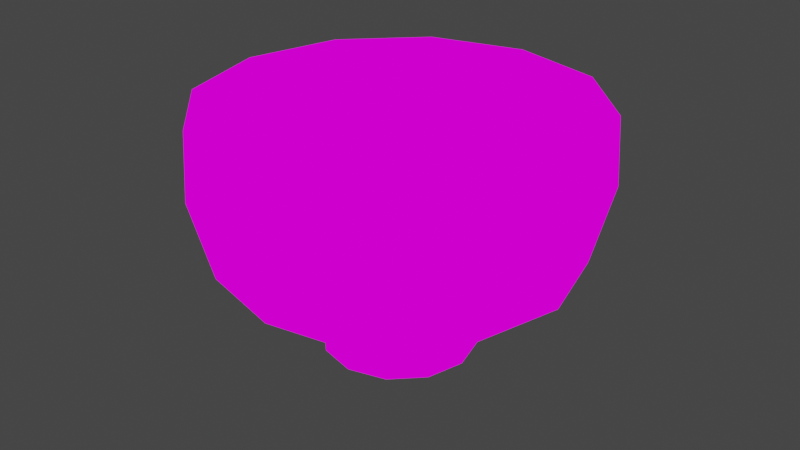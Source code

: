 # Source: Bowl_TypeA.blend  (saved by Blender 2.92.15; exported with 4.5.12 LTS)
import bpy
from mathutils import Matrix  # noqa: F401  (used for matrix-valued properties, if any)

bpy.ops.wm.read_factory_settings(use_empty=True)
scene = bpy.context.scene
scene.name = 'Scene'

# ---- collections
col_collection = bpy.data.collections.new('Collection'); scene.collection.children.link(col_collection)

# ---- images (referenced by path relative to the original .blend; pixels are not part of the script)
import os
ASSET_DIR = os.environ.get("B2B_ASSET_DIR", "")  # directory of the original .blend (textures are referenced by path, not embedded)
HERE = os.path.dirname(os.path.abspath(__file__))  # packed textures are extracted next to this script under _unpacked/

def load_image(name, relpath, width, height, colorspace="sRGB"):
    """Load a texture the original file referenced (path relative to the .blend, or extracted next to this script)."""
    p = next((c for c in (os.path.join(HERE, relpath), os.path.join(ASSET_DIR, relpath)) if relpath and os.path.exists(c)), "")
    if p:
        img = bpy.data.images.load(p, check_existing=True)
        img.name = name
    else:  # same state as the original file: an image datablock whose file is absent (Cycles renders it pink)
        img = bpy.data.images.new(name, width, height)
        img.source = "FILE"
        img.filepath = "//" + (relpath or name)
    img.colorspace_settings.name = colorspace
    return img
img_tex_bowl_typea_png = load_image('TEX_Bowl_TypeA.png', 'Texture/TEX_Bowl_TypeA.png', 1024, 1024, 'sRGB')

# ---- materials (node trees are filled in below, after node groups)
mat_bowl = bpy.data.materials.new('Bowl')
mat_bowl.use_transparent_shadow = False

# ---- material node trees
mat_bowl.use_nodes = True; mat_bowl.node_tree.nodes.clear()
_N = mat_bowl.node_tree.nodes; _L = mat_bowl.node_tree.links
n0 = _N.new('ShaderNodeOutputMaterial'); n0.name = 'Material Output'; n0.location = (300, 300)
n1 = _N.new('ShaderNodeBsdfPrincipled'); n1.name = 'Principled BSDF'; n1.location = (-71, 147)
n1.distribution = 'GGX'
n1.subsurface_method = 'BURLEY'
n1.inputs[3].default_value = 1.45
n1.inputs[27].default_value = (0.0, 0.0, 0.0, 1.0)
n1.inputs[28].default_value = 1.0
n2 = _N.new('ShaderNodeEmission'); n2.name = '放射'; n2.location = (27, 278)
n3 = _N.new('ShaderNodeTexImage'); n3.name = '画像テクスチャ'; n3.location = (-398, 286)
n3.image = img_tex_bowl_typea_png
_L.new(n3.outputs[0], n2.inputs[0])
_L.new(n2.outputs[0], n0.inputs[0])
n0.is_active_output = True

# ---- world
world_world = bpy.data.worlds.new('World'); scene.world = world_world
world_world.use_nodes = True; world_world.node_tree.nodes.clear()
_N = world_world.node_tree.nodes; _L = world_world.node_tree.links
n0 = _N.new('ShaderNodeOutputWorld'); n0.name = 'World Output'; n0.location = (300, 300)
n1 = _N.new('ShaderNodeBackground'); n1.name = 'Background'; n1.location = (10, 300)
n1.inputs[0].default_value = (0.05088, 0.05088, 0.05088, 1.0)
_L.new(n1.outputs[0], n0.inputs[0])
n0.is_active_output = True
world_world.color = (0.05088, 0.05088, 0.05088)
world_world.use_sun_shadow = False
world_world.sun_shadow_jitter_overblur = 0.0

# ---- meshes
me_bowl = bpy.data.meshes.new('Bowl')
me_bowl.from_pydata([(-3.437e-09, 0.02298, 0.006134), (-3.678e-09, 0.06012, 0.07633), (0.01149, 0.0199, 0.006134), (0.03006, 0.05207, 0.07633), (0.0199, 0.01149, 0.006134), (0.05207, 0.03006, 0.07633), (0.02298, -2.699e-08, 0.006134), (0.06012, -2.348e-08, 0.07633), (0.0199, -0.01149, 0.006134), (0.05207, -0.03006, 0.07633), (0.01149, -0.0199, 0.006134), (0.03006, -0.05207, 0.07633), (3.303e-11, -0.02298, 0.006134), (5.4e-09, -0.06012, 0.07633), (-0.01149, -0.0199, 0.006134), (-0.03006, -0.05207, 0.07633), (-0.0199, -0.01149, 0.006134), (-0.05207, -0.03006, 0.07633), (-0.02298, -3.667e-08, 0.006134), (-0.06012, -4.88e-08, 0.07633), (-0.0199, 0.01149, 0.006134), (-0.05207, 0.03006, 0.07633), (-0.01149, 0.0199, 0.006134), (-0.03006, 0.05207, 0.07633), (0.02887, 0.05, 0.07633), (-3.702e-09, 0.05773, 0.07633), (0.05, 0.02887, 0.07633), (0.05773, -2.371e-08, 0.07633), (0.05, -0.02887, 0.07633), (0.02887, -0.05, 0.07633), (5.015e-09, -0.05773, 0.07633), (-0.02887, -0.05, 0.07633), (-0.05, -0.02887, 0.07633), (-0.05773, -4.802e-08, 0.07633), (-0.05, 0.02887, 0.07633), (-0.02887, 0.05, 0.07633), (0.01115, 0.01931, 0.00763), (-3.526e-09, 0.02229, 0.00763), (0.01931, 0.01115, 0.00763), (0.02229, -2.691e-08, 0.00763), (0.01931, -0.01115, 0.00763), (0.01115, -0.01931, 0.00763), (-1.599e-10, -0.02229, 0.00763), (-0.01115, -0.01931, 0.00763), (-0.01931, -0.01115, 0.00763), (-0.02229, -3.63e-08, 0.00763), (-0.01931, 0.01115, 0.00763), (-0.01115, 0.01931, 0.00763), (-0.05277, -4.627e-08, 0.03127), (-3.548e-09, 0.05277, 0.03127), (-0.02748, 0.04759, 0.0309), (-0.05495, -4.698e-08, 0.0309), (-0.02748, -0.04759, 0.0309), (0.02748, -0.04759, 0.0309), (0.05495, -2.384e-08, 0.0309), (0.02638, 0.0457, 0.03127), (4.42e-09, -0.05277, 0.03127), (0.02748, 0.04759, 0.0309), (-3.519e-09, 0.05495, 0.0309), (-0.02638, -0.0457, 0.03127), (0.05277, -2.405e-08, 0.03127), (-0.0457, -0.02638, 0.03127), (0.0457, -0.02638, 0.03127), (-0.04759, 0.02748, 0.0309), (-0.04759, -0.02748, 0.0309), (4.778e-09, -0.05495, 0.0309), (0.04759, -0.02748, 0.0309), (0.02638, -0.0457, 0.03127), (-0.0457, 0.02638, 0.03127), (0.04759, 0.02748, 0.0309), (0.0457, 0.02638, 0.03127), (-0.02638, 0.0457, 0.03127), (-3.474e-09, 0.02376, 0.0), (0.01188, 0.02058, 0.0), (0.02058, 0.01188, 0.0), (0.02376, -2.689e-08, 0.0), (0.02058, -0.01188, 0.0), (0.01188, -0.02058, 0.0), (1.146e-10, -0.02376, 0.0), (-0.01188, -0.02058, 0.0), (-0.02058, -0.01188, 0.0), (-0.02376, -3.69e-08, 0.0), (-0.02058, 0.01188, 0.0), (-0.01188, 0.02058, 0.0), (-0.03066, -0.05311, 0.05557), (-0.05889, -4.828e-08, 0.05557), (-3.579e-09, 0.06133, 0.05557), (5.681e-09, -0.06133, 0.05557), (-0.02944, -0.051, 0.05557), (0.03067, -0.05311, 0.05557), (5.285e-09, -0.05889, 0.05557), (0.02944, 0.051, 0.05557), (0.05311, -0.03067, 0.05557), (0.05889, -2.347e-08, 0.05557), (0.06133, -2.324e-08, 0.05557), (-3.606e-09, 0.05889, 0.05557), (-0.051, -0.02944, 0.05557), (0.051, -0.02944, 0.05557), (-0.051, 0.02944, 0.05557), (-0.03067, 0.05311, 0.05557), (0.02944, -0.051, 0.05557), (0.05311, 0.03066, 0.05557), (-0.05311, 0.03066, 0.05557), (0.03066, 0.05311, 0.05557), (-0.06133, -4.907e-08, 0.05557), (0.051, 0.02944, 0.05557), (-0.02944, 0.051, 0.05557), (-0.05311, -0.03067, 0.05557)], [], [(0, 58, 57, 2), (2, 57, 69, 4), (4, 69, 54, 6), (6, 54, 66, 8), (8, 66, 53, 10), (10, 53, 65, 12), (12, 65, 52, 14), (14, 52, 64, 16), (16, 64, 51, 18), (18, 51, 63, 20), (5, 3, 24, 26), (20, 63, 50, 22), (22, 50, 58, 0), (14, 16, 80, 79), (28, 27, 93, 97), (21, 19, 33, 34), (19, 17, 32, 33), (17, 15, 31, 32), (15, 13, 30, 31), (13, 11, 29, 30), (11, 9, 28, 29), (9, 7, 27, 28), (1, 23, 35, 25), (3, 1, 25, 24), (7, 5, 26, 27), (23, 21, 34, 35), (36, 37, 47, 46, 45, 44, 43, 42, 41, 40, 39, 38), (35, 34, 98, 106), (24, 25, 95, 91), (32, 31, 88, 96), (29, 28, 97, 100), (25, 35, 106, 95), (26, 24, 91, 105), (33, 32, 96, 85), (30, 29, 100, 90), (27, 26, 105, 93), (34, 33, 85, 98), (31, 30, 90, 88), (72, 73, 74, 75, 76, 77, 78, 79, 80, 81, 82, 83), (60, 70, 38, 39), (57, 58, 86, 103), (54, 69, 101, 94), (53, 66, 92, 89), (59, 56, 42, 43), (51, 64, 107, 104), (58, 50, 99, 86), (62, 60, 39, 40), (52, 65, 87, 84), (55, 49, 37, 36), (67, 62, 40, 41), (70, 55, 36, 38), (56, 67, 41, 42), (68, 48, 45, 46), (69, 57, 103, 101), (66, 54, 94, 92), (65, 53, 89, 87), (64, 52, 84, 107), (63, 51, 104, 102), (50, 63, 102, 99), (71, 68, 46, 47), (61, 59, 43, 44), (49, 71, 47, 37), (48, 61, 44, 45), (12, 14, 79, 78), (10, 12, 78, 77), (8, 10, 77, 76), (6, 8, 76, 75), (22, 0, 72, 83), (0, 2, 73, 72), (4, 6, 75, 74), (20, 22, 83, 82), (2, 4, 74, 73), (18, 20, 82, 81), (16, 18, 81, 80), (104, 107, 17, 19), (92, 94, 7, 9), (107, 84, 15, 17), (99, 102, 21, 23), (106, 98, 68, 71), (96, 88, 59, 61), (95, 106, 71, 49), (85, 96, 61, 48), (93, 105, 70, 60), (88, 90, 56, 59), (94, 101, 5, 7), (86, 99, 23, 1), (84, 87, 13, 15), (97, 93, 60, 62), (101, 103, 3, 5), (87, 89, 11, 13), (102, 104, 19, 21), (91, 95, 49, 55), (100, 97, 62, 67), (105, 91, 55, 70), (90, 100, 67, 56), (98, 85, 48, 68), (103, 86, 1, 3), (89, 92, 9, 11)])
me_bowl.polygons.foreach_set('use_smooth', [True] * 98)
_uv = me_bowl.uv_layers.new(name='UVマップ')
_uv.uv.foreach_set('vector', [0.9167, 0.6345, 0.9167, 0.7794, 0.8476, 0.7794, 0.8476, 0.6345, 0.8476, 0.6345, 0.8476, 0.7794, 0.7785, 0.7794, 0.7785, 0.6345, 0.7785, 0.6345, 0.7785, 0.7794, 0.7094, 0.7794, 0.7094, 0.6345, 0.7094, 0.6345, 0.7094, 0.7794, 0.6403, 0.7794, 0.6403, 0.6345, 0.6403, 0.6345, 0.6403, 0.7794, 0.5712, 0.7794, 0.5712, 0.6345, 0.5712, 0.6345, 0.5712, 0.7794, 0.5021, 0.7794, 0.5021, 0.6345, 0.5021, 0.6345, 0.5021, 0.7794, 0.433, 0.7794, 0.433, 0.6345, 0.433, 0.6345, 0.433, 0.7794, 0.3639, 0.7794, 0.3639, 0.6345, 0.3639, 0.6345, 0.3639, 0.7794, 0.2948, 0.7794, 0.2948, 0.6345, 0.2948, 0.6345, 0.2948, 0.7794, 0.2257, 0.7794, 0.2257, 0.6345, 0.7785, 0.9453, 0.8476, 0.9453, 0.8476, 0.9539, 0.7785, 0.9539, 0.2257, 0.6345, 0.2257, 0.7794, 0.1566, 0.7794, 0.1566, 0.6345, 0.1566, 0.6345, 0.1566, 0.7794, 0.08749, 0.7794, 0.08749, 0.6345, 0.433, 0.6345, 0.3639, 0.6345, 0.3639, 0.6123, 0.433, 0.6123, 0.3391, 0.5833, 0.2585, 0.5833, 0.2585, 0.5316, 0.3391, 0.5316, 0.2257, 0.9453, 0.2948, 0.9453, 0.2948, 0.9539, 0.2257, 0.9539, 0.2948, 0.9453, 0.3639, 0.9453, 0.3639, 0.9539, 0.2948, 0.9539, 0.3639, 0.9453, 0.433, 0.9453, 0.433, 0.9539, 0.3639, 0.9539, 0.433, 0.9453, 0.5021, 0.9453, 0.5021, 0.9539, 0.433, 0.9539, 0.5021, 0.9453, 0.5712, 0.9453, 0.5712, 0.9539, 0.5021, 0.9539, 0.5712, 0.9453, 0.6403, 0.9453, 0.6403, 0.9539, 0.5712, 0.9539, 0.6403, 0.9453, 0.7094, 0.9453, 0.7094, 0.9539, 0.6403, 0.9539, 0.08749, 0.9453, 0.1566, 0.9453, 0.1566, 0.9539, 0.08749, 0.9539, 0.8476, 0.9453, 0.9167, 0.9453, 0.9167, 0.9539, 0.8476, 0.9539, 0.7094, 0.9453, 0.7785, 0.9453, 0.7785, 0.9539, 0.7094, 0.9539, 0.1566, 0.9453, 0.2257, 0.9453, 0.2257, 0.9539, 0.1566, 0.9539, 0.9759, 0.2319, 0.9759, 0.2632, 0.9602, 0.2902, 0.9332, 0.3058, 0.902, 0.3058, 0.8749, 0.2902, 0.8593, 0.2632, 0.8593, 0.2319, 0.8749, 0.2049, 0.902, 0.1893, 0.9332, 0.1893, 0.9602, 0.2049, 0.9037, 0.5833, 0.8231, 0.5833, 0.8231, 0.5316, 0.9037, 0.5316, 0.09713, 0.5833, 0.01647, 0.5833, 0.01647, 0.5316, 0.09713, 0.5316, 0.6618, 0.5833, 0.5811, 0.5833, 0.5811, 0.5316, 0.6618, 0.5316, 0.4198, 0.5833, 0.3391, 0.5833, 0.3391, 0.5316, 0.4198, 0.5316, 0.9844, 0.5833, 0.9037, 0.5833, 0.9037, 0.5316, 0.9844, 0.5316, 0.1778, 0.5833, 0.09713, 0.5833, 0.09713, 0.5316, 0.1778, 0.5316, 0.7424, 0.5833, 0.6618, 0.5833, 0.6618, 0.5316, 0.7424, 0.5316, 0.5004, 0.5833, 0.4198, 0.5833, 0.4198, 0.5316, 0.5004, 0.5316, 0.2585, 0.5833, 0.1778, 0.5833, 0.1778, 0.5316, 0.2585, 0.5316, 0.8231, 0.5833, 0.7424, 0.5833, 0.7424, 0.5316, 0.8231, 0.5316, 0.5811, 0.5833, 0.5004, 0.5833, 0.5004, 0.5316, 0.5811, 0.5316, 0.7981, 0.2023, 0.8148, 0.2311, 0.8148, 0.2644, 0.7981, 0.2933, 0.7693, 0.3099, 0.736, 0.3099, 0.7072, 0.2933, 0.6905, 0.2644, 0.6905, 0.2311, 0.7072, 0.2023, 0.736, 0.1857, 0.7693, 0.1857, 0.2585, 0.4693, 0.1778, 0.4693, 0.1778, 0.3734, 0.2585, 0.3734, 0.8476, 0.7794, 0.9167, 0.7794, 0.9167, 0.8708, 0.8476, 0.8708, 0.7094, 0.7794, 0.7785, 0.7794, 0.7785, 0.8708, 0.7094, 0.8708, 0.5712, 0.7794, 0.6403, 0.7794, 0.6403, 0.8708, 0.5712, 0.8708, 0.5811, 0.4693, 0.5004, 0.4693, 0.5004, 0.3734, 0.5811, 0.3734, 0.2948, 0.7794, 0.3639, 0.7794, 0.3639, 0.8708, 0.2948, 0.8708, 0.08749, 0.7794, 0.1566, 0.7794, 0.1566, 0.8708, 0.08749, 0.8708, 0.3391, 0.4693, 0.2585, 0.4693, 0.2585, 0.3734, 0.3391, 0.3734, 0.433, 0.7794, 0.5021, 0.7794, 0.5021, 0.8708, 0.433, 0.8708, 0.09713, 0.4693, 0.01647, 0.4693, 0.01647, 0.3734, 0.09713, 0.3734, 0.4198, 0.4693, 0.3391, 0.4693, 0.3391, 0.3734, 0.4198, 0.3734, 0.1778, 0.4693, 0.09713, 0.4693, 0.09713, 0.3734, 0.1778, 0.3734, 0.5004, 0.4693, 0.4198, 0.4693, 0.4198, 0.3734, 0.5004, 0.3734, 0.8231, 0.4693, 0.7424, 0.4693, 0.7424, 0.3734, 0.8231, 0.3734, 0.7785, 0.7794, 0.8476, 0.7794, 0.8476, 0.8708, 0.7785, 0.8708, 0.6403, 0.7794, 0.7094, 0.7794, 0.7094, 0.8708, 0.6403, 0.8708, 0.5021, 0.7794, 0.5712, 0.7794, 0.5712, 0.8708, 0.5021, 0.8708, 0.3639, 0.7794, 0.433, 0.7794, 0.433, 0.8708, 0.3639, 0.8708, 0.2257, 0.7794, 0.2948, 0.7794, 0.2948, 0.8708, 0.2257, 0.8708, 0.1566, 0.7794, 0.2257, 0.7794, 0.2257, 0.8708, 0.1566, 0.8708, 0.9037, 0.4693, 0.8231, 0.4693, 0.8231, 0.3734, 0.9037, 0.3734, 0.6618, 0.4693, 0.5811, 0.4693, 0.5811, 0.3734, 0.6618, 0.3734, 0.9844, 0.4693, 0.9037, 0.4693, 0.9037, 0.3734, 0.9844, 0.3734, 0.7424, 0.4693, 0.6618, 0.4693, 0.6618, 0.3734, 0.7424, 0.3734, 0.5021, 0.6345, 0.433, 0.6345, 0.433, 0.6123, 0.5021, 0.6123, 0.5712, 0.6345, 0.5021, 0.6345, 0.5021, 0.6123, 0.5712, 0.6123, 0.6403, 0.6345, 0.5712, 0.6345, 0.5712, 0.6123, 0.6403, 0.6123, 0.7094, 0.6345, 0.6403, 0.6345, 0.6403, 0.6123, 0.7094, 0.6123, 0.1566, 0.6345, 0.08749, 0.6345, 0.08749, 0.6123, 0.1566, 0.6123, 0.9167, 0.6345, 0.8476, 0.6345, 0.8476, 0.6123, 0.9167, 0.6123, 0.7785, 0.6345, 0.7094, 0.6345, 0.7094, 0.6123, 0.7785, 0.6123, 0.2257, 0.6345, 0.1566, 0.6345, 0.1566, 0.6123, 0.2257, 0.6123, 0.8476, 0.6345, 0.7785, 0.6345, 0.7785, 0.6123, 0.8476, 0.6123, 0.2948, 0.6345, 0.2257, 0.6345, 0.2257, 0.6123, 0.2948, 0.6123, 0.3639, 0.6345, 0.2948, 0.6345, 0.2948, 0.6123, 0.3639, 0.6123, 0.2948, 0.8708, 0.3639, 0.8708, 0.3639, 0.9453, 0.2948, 0.9453, 0.6403, 0.8708, 0.7094, 0.8708, 0.7094, 0.9453, 0.6403, 0.9453, 0.3639, 0.8708, 0.433, 0.8708, 0.433, 0.9453, 0.3639, 0.9453, 0.1566, 0.8708, 0.2257, 0.8708, 0.2257, 0.9453, 0.1566, 0.9453, 0.9037, 0.5316, 0.8231, 0.5316, 0.8231, 0.4693, 0.9037, 0.4693, 0.6618, 0.5316, 0.5811, 0.5316, 0.5811, 0.4693, 0.6618, 0.4693, 0.9844, 0.5316, 0.9037, 0.5316, 0.9037, 0.4693, 0.9844, 0.4693, 0.7424, 0.5316, 0.6618, 0.5316, 0.6618, 0.4693, 0.7424, 0.4693, 0.2585, 0.5316, 0.1778, 0.5316, 0.1778, 0.4693, 0.2585, 0.4693, 0.5811, 0.5316, 0.5004, 0.5316, 0.5004, 0.4693, 0.5811, 0.4693, 0.7094, 0.8708, 0.7785, 0.8708, 0.7785, 0.9453, 0.7094, 0.9453, 0.08749, 0.8708, 0.1566, 0.8708, 0.1566, 0.9453, 0.08749, 0.9453, 0.433, 0.8708, 0.5021, 0.8708, 0.5021, 0.9453, 0.433, 0.9453, 0.3391, 0.5316, 0.2585, 0.5316, 0.2585, 0.4693, 0.3391, 0.4693, 0.7785, 0.8708, 0.8476, 0.8708, 0.8476, 0.9453, 0.7785, 0.9453, 0.5021, 0.8708, 0.5712, 0.8708, 0.5712, 0.9453, 0.5021, 0.9453, 0.2257, 0.8708, 0.2948, 0.8708, 0.2948, 0.9453, 0.2257, 0.9453, 0.09713, 0.5316, 0.01647, 0.5316, 0.01647, 0.4693, 0.09713, 0.4693, 0.4198, 0.5316, 0.3391, 0.5316, 0.3391, 0.4693, 0.4198, 0.4693, 0.1778, 0.5316, 0.09713, 0.5316, 0.09713, 0.4693, 0.1778, 0.4693, 0.5004, 0.5316, 0.4198, 0.5316, 0.4198, 0.4693, 0.5004, 0.4693, 0.8231, 0.5316, 0.7424, 0.5316, 0.7424, 0.4693, 0.8231, 0.4693, 0.8476, 0.8708, 0.9167, 0.8708, 0.9167, 0.9453, 0.8476, 0.9453, 0.5712, 0.8708, 0.6403, 0.8708, 0.6403, 0.9453, 0.5712, 0.9453])
me_bowl.materials.append(mat_bowl)
me_bowl.use_remesh_fix_poles = True
me_bowl.use_remesh_preserve_attributes = False
me_bowl.use_mirror_vertex_groups = False
me_bowl.update()

# ---- objects
ob_bowl = bpy.data.objects.new('Bowl', me_bowl)

# ---- transforms, parenting, visibility, modifiers, constraints
ob_bowl.location = (0.0, 0.0, 0.0)
ob_bowl.lineart.crease_threshold = 0.0

# ---- collection membership
col_collection.objects.link(ob_bowl)

# ---- scene / render settings (as saved in the file)
scene.frame_start = 1; scene.frame_end = 250; scene.frame_set(1)
scene.render.engine = 'BLENDER_EEVEE_NEXT'
scene.cycles.use_denoising = False
scene.cycles.samples = 128
scene.cycles.sampling_pattern = 'TABULATED_SOBOL'
scene.cycles.use_adaptive_sampling = False
scene.cycles.use_light_tree = False
scene.view_settings.view_transform = 'Filmic'
bpy.context.view_layer.update()

# ---- added for rendering (the .blend has no active camera): camera
cam_auto = bpy.data.cameras.new('AutoCamera')
cam_auto.lens = 50.0
cam_auto.sensor_width = 36.0
cam_auto.clip_end = 1000.0
ob_auto_camera = bpy.data.objects.new('AutoCamera', cam_auto)
scene.collection.objects.link(ob_auto_camera)
ob_auto_camera.location = (0.185045, -0.222054, 0.1862)
ob_auto_camera.rotation_euler = (1.09748, -7.21219e-08, 0.694738)
scene.camera = ob_auto_camera
bpy.context.view_layer.update()

